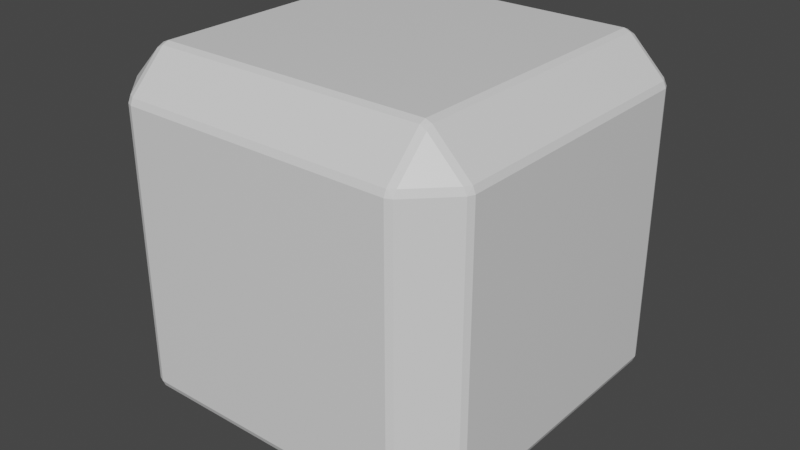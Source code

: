 # Source: box3.blend  (saved by Blender 2.81.16; exported with 4.5.12 LTS)
import bpy
from mathutils import Matrix  # noqa: F401  (used for matrix-valued properties, if any)

bpy.ops.wm.read_factory_settings(use_empty=True)
scene = bpy.context.scene
scene.name = 'Scene'

# ---- collections
col_collection = bpy.data.collections.new('Collection'); scene.collection.children.link(col_collection)

# ---- materials (node trees are filled in below, after node groups)
mat_material = bpy.data.materials.new('Material')
mat_material.alpha_threshold = 0.0
mat_material.use_transparent_shadow = False
mat_material.line_color = (0.0, 0.0, 0.0, 1.0)

# ---- material node trees
mat_material.use_nodes = True; mat_material.node_tree.nodes.clear()
_N = mat_material.node_tree.nodes; _L = mat_material.node_tree.links
n0 = _N.new('ShaderNodeOutputMaterial'); n0.name = 'Material Output'; n0.location = (300, 300)
n1 = _N.new('ShaderNodeBsdfPrincipled'); n1.name = 'Principled BSDF'; n1.location = (10, 300)
n1.distribution = 'GGX'
n1.subsurface_method = 'BURLEY'
n1.inputs[2].default_value = 0.4
n1.inputs[3].default_value = 1.45
n1.inputs[27].default_value = (0.0, 0.0, 0.0, 1.0)
n1.inputs[28].default_value = 1.0
_L.new(n1.outputs[0], n0.inputs[0])
n0.is_active_output = True

# ---- world
world_world = bpy.data.worlds.new('World'); scene.world = world_world
world_world.use_nodes = True; world_world.node_tree.nodes.clear()
_N = world_world.node_tree.nodes; _L = world_world.node_tree.links
n0 = _N.new('ShaderNodeOutputWorld'); n0.name = 'World Output'; n0.location = (300, 300)
n1 = _N.new('ShaderNodeBackground'); n1.name = 'Background'; n1.location = (10, 300)
n1.inputs[0].default_value = (0.05088, 0.05088, 0.05088, 1.0)
_L.new(n1.outputs[0], n0.inputs[0])
n0.is_active_output = True
world_world.color = (0.05088, 0.05088, 0.05088)
world_world.use_sun_shadow = False
world_world.sun_shadow_jitter_overblur = 0.0

# ---- meshes
me_cube = bpy.data.meshes.new('Cube')
me_cube.from_pydata([(0.7872, 0.9858, 0.7529), (0.7529, 1.0, 0.7529), (0.7529, 0.9858, 0.7872), (0.7894, 0.9672, 0.7894), (0.7529, 0.7872, 0.9858), (0.7529, 0.7529, 1.0), (0.7872, 0.7529, 0.9858), (0.7894, 0.7894, 0.9672), (0.9858, 0.7872, 0.7529), (0.9672, 0.7894, 0.7894), (0.9858, 0.7529, 0.7872), (1.0, 0.7529, 0.7529), (0.7872, 0.7529, -0.9858), (0.7529, 0.7529, -1.0), (0.7529, 0.7872, -0.9858), (0.7894, 0.7894, -0.9672), (0.7529, 0.9858, -0.7872), (0.7529, 1.0, -0.7529), (0.7872, 0.9858, -0.7529), (0.7894, 0.9672, -0.7894), (0.9858, 0.7529, -0.7872), (0.9672, 0.7894, -0.7894), (0.9858, 0.7872, -0.7529), (1.0, 0.7529, -0.7529), (0.9858, -0.7872, 0.7529), (1.0, -0.7529, 0.7529), (0.9858, -0.7529, 0.7872), (0.9672, -0.7894, 0.7894), (0.7872, -0.7529, 0.9858), (0.7529, -0.7529, 1.0), (0.7529, -0.7872, 0.9858), (0.7894, -0.7894, 0.9672), (0.7872, -0.9858, 0.7529), (0.7894, -0.9672, 0.7894), (0.7529, -0.9858, 0.7872), (0.7529, -1.0, 0.7529), (0.9858, -0.7529, -0.7872), (1.0, -0.7529, -0.7529), (0.9858, -0.7872, -0.7529), (0.9672, -0.7894, -0.7894), (0.7872, -0.9858, -0.7529), (0.7529, -1.0, -0.7529), (0.7529, -0.9858, -0.7872), (0.7894, -0.9672, -0.7894), (0.7872, -0.7529, -0.9858), (0.7894, -0.7894, -0.9672), (0.7529, -0.7872, -0.9858), (0.7529, -0.7529, -1.0), (-0.7529, 0.9858, 0.7872), (-0.7529, 1.0, 0.7529), (-0.7872, 0.9858, 0.7529), (-0.7894, 0.9672, 0.7894), (-0.9858, 0.7872, 0.7529), (-1.0, 0.7529, 0.7529), (-0.9858, 0.7529, 0.7872), (-0.9672, 0.7894, 0.7894), (-0.7529, 0.7872, 0.9858), (-0.7894, 0.7894, 0.9672), (-0.7872, 0.7529, 0.9858), (-0.7529, 0.7529, 1.0), (-0.9858, 0.7529, -0.7872), (-1.0, 0.7529, -0.7529), (-0.9858, 0.7872, -0.7529), (-0.9672, 0.7894, -0.7894), (-0.7872, 0.9858, -0.7529), (-0.7529, 1.0, -0.7529), (-0.7529, 0.9858, -0.7872), (-0.7894, 0.9672, -0.7894), (-0.7872, 0.7529, -0.9858), (-0.7894, 0.7894, -0.9672), (-0.7529, 0.7872, -0.9858), (-0.7529, 0.7529, -1.0), (-0.9858, -0.7529, 0.7872), (-1.0, -0.7529, 0.7529), (-0.9858, -0.7872, 0.7529), (-0.9672, -0.7894, 0.7894), (-0.7872, -0.9858, 0.7529), (-0.7529, -1.0, 0.7529), (-0.7529, -0.9858, 0.7872), (-0.7894, -0.9672, 0.7894), (-0.7872, -0.7529, 0.9858), (-0.7894, -0.7894, 0.9672), (-0.7529, -0.7872, 0.9858), (-0.7529, -0.7529, 1.0), (-0.7872, -0.7529, -0.9858), (-0.7529, -0.7529, -1.0), (-0.7529, -0.7872, -0.9858), (-0.7894, -0.7894, -0.9672), (-0.7529, -0.9858, -0.7872), (-0.7529, -1.0, -0.7529), (-0.7872, -0.9858, -0.7529), (-0.7894, -0.9672, -0.7894), (-0.9858, -0.7529, -0.7872), (-0.9672, -0.7894, -0.7894), (-0.9858, -0.7872, -0.7529), (-1.0, -0.7529, -0.7529)], [], [(32, 40, 38, 24), (68, 84, 92, 60), (39, 43, 45), (23, 11, 25, 37), (44, 12, 20, 36), (65, 49, 1, 17), (14, 70, 66, 16), (30, 82, 78, 34), (86, 46, 42, 88), (50, 64, 62, 52), (75, 79, 81), (90, 76, 74, 94), (63, 67, 69), (71, 13, 47, 85), (3, 7, 9), (87, 91, 93), (27, 31, 33), (80, 58, 54, 72), (41, 35, 77, 89), (5, 59, 83, 29), (51, 55, 57), (95, 73, 53, 61), (6, 28, 26, 10), (15, 19, 21), (56, 4, 2, 48), (8, 22, 18, 0)])
_uv = me_cube.uv_layers.new(name='UVMap')
_uv.uv.foreach_set('vector', [0.5941, 0.7748, 0.4059, 0.7748, 0.4059, 0.7252, 0.5941, 0.7252, 0.1516, 0.5309, 0.1516, 0.7191, 0.1268, 0.7191, 0.1268, 0.5309, 0.4013, 0.7237, 0.4013, 0.7459, 0.3791, 0.7237, 0.4059, 0.5309, 0.5941, 0.5309, 0.5941, 0.7191, 0.4059, 0.7191, 0.3502, 0.7191, 0.3502, 0.5309, 0.3998, 0.5309, 0.3998, 0.7191, 0.4059, 0.2809, 0.5941, 0.2809, 0.5941, 0.4691, 0.4059, 0.4691, 0.3441, 0.5266, 0.1559, 0.5266, 0.1559, 0.5018, 0.3441, 0.5018, 0.6559, 0.7234, 0.8441, 0.7234, 0.8441, 0.7482, 0.6559, 0.7482, 0.1559, 0.7234, 0.3441, 0.7234, 0.3441, 0.7482, 0.1559, 0.7482, 0.5941, 0.2748, 0.4059, 0.2748, 0.4059, 0.2252, 0.5941, 0.2252, 0.5987, 0.02632, 0.5987, 0.004103, 0.6209, 0.02632, 0.4059, 0.9734, 0.5941, 0.9734, 0.5941, 0.9982, 0.4059, 0.9982, 0.4013, 0.2237, 0.4013, 0.2459, 0.3791, 0.2237, 0.1559, 0.5309, 0.3441, 0.5309, 0.3441, 0.7191, 0.1559, 0.7191, 0.5987, 0.4737, 0.6209, 0.4737, 0.5987, 0.4959, 0.1513, 0.7237, 0.1513, 0.7459, 0.1291, 0.7237, 0.5987, 0.7237, 0.6209, 0.7237, 0.5987, 0.7459, 0.8484, 0.7191, 0.8484, 0.5309, 0.8732, 0.5309, 0.8732, 0.7191, 0.4059, 0.7809, 0.5941, 0.7809, 0.5941, 0.9691, 0.4059, 0.9691, 0.6559, 0.5309, 0.8441, 0.5309, 0.8441, 0.7191, 0.6559, 0.7191, 0.5987, 0.2763, 0.5987, 0.2541, 0.6209, 0.2763, 0.4059, 0.03089, 0.5941, 0.03089, 0.5941, 0.2191, 0.4059, 0.2191, 0.6498, 0.5309, 0.6498, 0.7191, 0.6002, 0.7191, 0.6002, 0.5309, 0.3487, 0.5263, 0.3487, 0.5041, 0.3709, 0.5263, 0.8441, 0.5266, 0.6559, 0.5266, 0.6559, 0.5018, 0.8441, 0.5018, 0.5941, 0.5248, 0.4059, 0.5248, 0.4059, 0.4752, 0.5941, 0.4752])
me_cube.materials.append(mat_material)
me_cube.use_remesh_preserve_volume = False
me_cube.use_remesh_preserve_attributes = False
me_cube.use_mirror_vertex_groups = False
me_cube.update()
me_cube_001 = bpy.data.meshes.new('Cube.001')
me_cube_001.from_pydata([(0.7872, 0.9858, 0.7529), (0.7529, 1.0, 0.7529), (0.7529, 0.9858, 0.7872), (0.7894, 0.9672, 0.7894), (0.7529, 0.7872, 0.9858), (0.7529, 0.7529, 1.0), (0.7872, 0.7529, 0.9858), (0.7894, 0.7894, 0.9672), (0.9858, 0.7872, 0.7529), (0.9672, 0.7894, 0.7894), (0.9858, 0.7529, 0.7872), (1.0, 0.7529, 0.7529), (0.7872, 0.7529, -0.9858), (0.7529, 0.7529, -1.0), (0.7529, 0.7872, -0.9858), (0.7894, 0.7894, -0.9672), (0.7529, 0.9858, -0.7872), (0.7529, 1.0, -0.7529), (0.7872, 0.9858, -0.7529), (0.7894, 0.9672, -0.7894), (0.9858, 0.7529, -0.7872), (0.9672, 0.7894, -0.7894), (0.9858, 0.7872, -0.7529), (1.0, 0.7529, -0.7529), (0.9858, -0.7872, 0.7529), (1.0, -0.7529, 0.7529), (0.9858, -0.7529, 0.7872), (0.9672, -0.7894, 0.7894), (0.7872, -0.7529, 0.9858), (0.7529, -0.7529, 1.0), (0.7529, -0.7872, 0.9858), (0.7894, -0.7894, 0.9672), (0.7872, -0.9858, 0.7529), (0.7894, -0.9672, 0.7894), (0.7529, -0.9858, 0.7872), (0.7529, -1.0, 0.7529), (0.9858, -0.7529, -0.7872), (1.0, -0.7529, -0.7529), (0.9858, -0.7872, -0.7529), (0.9672, -0.7894, -0.7894), (0.7872, -0.9858, -0.7529), (0.7529, -1.0, -0.7529), (0.7529, -0.9858, -0.7872), (0.7894, -0.9672, -0.7894), (0.7872, -0.7529, -0.9858), (0.7894, -0.7894, -0.9672), (0.7529, -0.7872, -0.9858), (0.7529, -0.7529, -1.0), (-0.7529, 0.9858, 0.7872), (-0.7529, 1.0, 0.7529), (-0.7872, 0.9858, 0.7529), (-0.7894, 0.9672, 0.7894), (-0.9858, 0.7872, 0.7529), (-1.0, 0.7529, 0.7529), (-0.9858, 0.7529, 0.7872), (-0.9672, 0.7894, 0.7894), (-0.7529, 0.7872, 0.9858), (-0.7894, 0.7894, 0.9672), (-0.7872, 0.7529, 0.9858), (-0.7529, 0.7529, 1.0), (-0.9858, 0.7529, -0.7872), (-1.0, 0.7529, -0.7529), (-0.9858, 0.7872, -0.7529), (-0.9672, 0.7894, -0.7894), (-0.7872, 0.9858, -0.7529), (-0.7529, 1.0, -0.7529), (-0.7529, 0.9858, -0.7872), (-0.7894, 0.9672, -0.7894), (-0.7872, 0.7529, -0.9858), (-0.7894, 0.7894, -0.9672), (-0.7529, 0.7872, -0.9858), (-0.7529, 0.7529, -1.0), (-0.9858, -0.7529, 0.7872), (-1.0, -0.7529, 0.7529), (-0.9858, -0.7872, 0.7529), (-0.9672, -0.7894, 0.7894), (-0.7872, -0.9858, 0.7529), (-0.7529, -1.0, 0.7529), (-0.7529, -0.9858, 0.7872), (-0.7894, -0.9672, 0.7894), (-0.7872, -0.7529, 0.9858), (-0.7894, -0.7894, 0.9672), (-0.7529, -0.7872, 0.9858), (-0.7529, -0.7529, 1.0), (-0.7872, -0.7529, -0.9858), (-0.7529, -0.7529, -1.0), (-0.7529, -0.7872, -0.9858), (-0.7894, -0.7894, -0.9672), (-0.7529, -0.9858, -0.7872), (-0.7529, -1.0, -0.7529), (-0.7872, -0.9858, -0.7529), (-0.7894, -0.9672, -0.7894), (-0.9858, -0.7529, -0.7872), (-0.9672, -0.7894, -0.7894), (-0.9858, -0.7872, -0.7529), (-1.0, -0.7529, -0.7529)], [], [(0, 1, 2, 3), (4, 5, 6, 7), (8, 9, 10, 11), (12, 13, 14, 15), (16, 17, 18, 19), (20, 21, 22, 23), (24, 25, 26, 27), (28, 29, 30, 31), (32, 33, 34, 35), (36, 37, 38, 39), (40, 41, 42, 43), (44, 45, 46, 47), (48, 49, 50, 51), (52, 53, 54, 55), (56, 57, 58, 59), (60, 61, 62, 63), (64, 65, 66, 67), (68, 69, 70, 71), (72, 73, 74, 75), (76, 77, 78, 79), (80, 81, 82, 83), (84, 85, 86, 87), (88, 89, 90, 91), (92, 93, 94, 95), (8, 0, 3, 9), (2, 4, 7, 3), (6, 10, 9, 7), (20, 12, 15, 21), (14, 16, 19, 15), (18, 22, 21, 19), (32, 24, 27, 33), (26, 28, 31, 27), (30, 34, 33, 31), (44, 36, 39, 45), (38, 40, 43, 39), (42, 46, 45, 43), (56, 48, 51, 57), (50, 52, 55, 51), (54, 58, 57, 55), (68, 60, 63, 69), (62, 64, 67, 63), (66, 70, 69, 67), (80, 72, 75, 81), (74, 76, 79, 75), (78, 82, 81, 79), (92, 84, 87, 93), (86, 88, 91, 87), (90, 94, 93, 91), (71, 85, 84, 68), (95, 61, 60, 92), (13, 71, 70, 14), (65, 17, 16, 66), (11, 23, 22, 8), (17, 1, 0, 18), (89, 77, 76, 90), (73, 95, 94, 74), (35, 41, 40, 32), (37, 25, 24, 38), (49, 65, 64, 50), (61, 53, 52, 62), (29, 83, 82, 30), (77, 35, 34, 78), (5, 29, 28, 6), (25, 11, 10, 26), (85, 47, 46, 86), (41, 89, 88, 42), (83, 59, 58, 80), (53, 73, 72, 54), (59, 5, 4, 56), (1, 49, 48, 2), (47, 13, 12, 44), (23, 37, 36, 20)])
_uv = me_cube_001.uv_layers.new(name='UVMap')
_uv.uv.foreach_set('vector', [0.5941, 0.4752, 0.5941, 0.4716, 0.5966, 0.4716, 0.5966, 0.4778, 0.6559, 0.5266, 0.6559, 0.5284, 0.6534, 0.5284, 0.6534, 0.5253, 0.5941, 0.5248, 0.5966, 0.5222, 0.5966, 0.5284, 0.5941, 0.5284, 0.3502, 0.5309, 0.3466, 0.5309, 0.3466, 0.5284, 0.3528, 0.5284, 0.3441, 0.5018, 0.3441, 0.5, 0.3466, 0.5, 0.3466, 0.5031, 0.3998, 0.5309, 0.3972, 0.5284, 0.4034, 0.5284, 0.4034, 0.5309, 0.5941, 0.7252, 0.5941, 0.7216, 0.5966, 0.7216, 0.5966, 0.7278, 0.6498, 0.7191, 0.6534, 0.7191, 0.6534, 0.7216, 0.6472, 0.7216, 0.5941, 0.7748, 0.5966, 0.7722, 0.5966, 0.7784, 0.5941, 0.7784, 0.3998, 0.7191, 0.4034, 0.7191, 0.4034, 0.7216, 0.3972, 0.7216, 0.4059, 0.7748, 0.4059, 0.7784, 0.4034, 0.7784, 0.4034, 0.7722, 0.3502, 0.7191, 0.3528, 0.7216, 0.3466, 0.7216, 0.3466, 0.7191, 0.8441, 0.5018, 0.8441, 0.5, 0.8466, 0.5, 0.8466, 0.5031, 0.5941, 0.2252, 0.5941, 0.2216, 0.5966, 0.2216, 0.5966, 0.2278, 0.8441, 0.5266, 0.8466, 0.5253, 0.8466, 0.5284, 0.8441, 0.5284, 0.1268, 0.5309, 0.125, 0.5309, 0.125, 0.5284, 0.1281, 0.5284, 0.4059, 0.2748, 0.4059, 0.2784, 0.4034, 0.2784, 0.4034, 0.2722, 0.1516, 0.5309, 0.1503, 0.5284, 0.1534, 0.5284, 0.1534, 0.5309, 0.8732, 0.7191, 0.875, 0.7191, 0.875, 0.7216, 0.8719, 0.7216, 0.5941, 0.9734, 0.5941, 0.9716, 0.5966, 0.9716, 0.5966, 0.9747, 0.8484, 0.7191, 0.8497, 0.7216, 0.8466, 0.7216, 0.8466, 0.7191, 0.1516, 0.7191, 0.1559, 0.7191, 0.1559, 0.7234, 0.1513, 0.7237, 0.1559, 0.7482, 0.1559, 0.75, 0.1534, 0.75, 0.1534, 0.7469, 0.1268, 0.7191, 0.1281, 0.7216, 0.125, 0.7216, 0.125, 0.7191, 0.5941, 0.5248, 0.5941, 0.4752, 0.5966, 0.4778, 0.5966, 0.5222, 0.6559, 0.5018, 0.6559, 0.5266, 0.6534, 0.5253, 0.6534, 0.5031, 0.6498, 0.5309, 0.6002, 0.5309, 0.6028, 0.5284, 0.6472, 0.5284, 0.3998, 0.5309, 0.3502, 0.5309, 0.3528, 0.5284, 0.3972, 0.5284, 0.3441, 0.5266, 0.3441, 0.5018, 0.3487, 0.5041, 0.3487, 0.5263, 0.4059, 0.4752, 0.4059, 0.5248, 0.4034, 0.5222, 0.4034, 0.4778, 0.5941, 0.7748, 0.5941, 0.7252, 0.5966, 0.7278, 0.5966, 0.7722, 0.6002, 0.7191, 0.6498, 0.7191, 0.6472, 0.7216, 0.6028, 0.7216, 0.6559, 0.7234, 0.6559, 0.7482, 0.6534, 0.7469, 0.6534, 0.7247, 0.3502, 0.7191, 0.3998, 0.7191, 0.3972, 0.7216, 0.3528, 0.7216, 0.4059, 0.7252, 0.4059, 0.7748, 0.4034, 0.7722, 0.4034, 0.7278, 0.3441, 0.7482, 0.3441, 0.7234, 0.3466, 0.7247, 0.3466, 0.7469, 0.8441, 0.5266, 0.8441, 0.5018, 0.8466, 0.5031, 0.8466, 0.5253, 0.5941, 0.2748, 0.5941, 0.2252, 0.5966, 0.2278, 0.5966, 0.2722, 0.8732, 0.5309, 0.8484, 0.5309, 0.8497, 0.5284, 0.8719, 0.5284, 0.1516, 0.5309, 0.1268, 0.5309, 0.1281, 0.5284, 0.1503, 0.5284, 0.4059, 0.2252, 0.4059, 0.2748, 0.4034, 0.2722, 0.4034, 0.2278, 0.1559, 0.5018, 0.1559, 0.5266, 0.1534, 0.5253, 0.1534, 0.5031, 0.8484, 0.7191, 0.8732, 0.7191, 0.8719, 0.7216, 0.8497, 0.7216, 0.5941, 0.9982, 0.5941, 0.9734, 0.5966, 0.9747, 0.5966, 0.9969, 0.8441, 0.7482, 0.8441, 0.7234, 0.8466, 0.7247, 0.8466, 0.7469, 0.1268, 0.7191, 0.1516, 0.7191, 0.1513, 0.7237, 0.1291, 0.7237, 0.1559, 0.7234, 0.1559, 0.7482, 0.1513, 0.7459, 0.1513, 0.7237, 0.4059, 0.9734, 0.4059, 0.9982, 0.4034, 0.9969, 0.4034, 0.9747, 0.1559, 0.5309, 0.1559, 0.7191, 0.1516, 0.7191, 0.1516, 0.5309, 0.4059, 0.03089, 0.4059, 0.2191, 0.4034, 0.2191, 0.4034, 0.03089, 0.3441, 0.5309, 0.1559, 0.5309, 0.1559, 0.5266, 0.3441, 0.5266, 0.4059, 0.2809, 0.4059, 0.4691, 0.4034, 0.4691, 0.4034, 0.2809, 0.5941, 0.5309, 0.4059, 0.5309, 0.4059, 0.5248, 0.5941, 0.5248, 0.4059, 0.4691, 0.5941, 0.4691, 0.5941, 0.4752, 0.4059, 0.4752, 0.4059, 0.9691, 0.5941, 0.9691, 0.5941, 0.9734, 0.4059, 0.9734, 0.5941, 0.03089, 0.4059, 0.03089, 0.4059, 0.02838, 0.5941, 0.02838, 0.5941, 0.7809, 0.4059, 0.7809, 0.4059, 0.7748, 0.5941, 0.7748, 0.4059, 0.7191, 0.5941, 0.7191, 0.5941, 0.7252, 0.4059, 0.7252, 0.5941, 0.2809, 0.4059, 0.2809, 0.4059, 0.2748, 0.5941, 0.2748, 0.4059, 0.2191, 0.5941, 0.2191, 0.5941, 0.2252, 0.4059, 0.2252, 0.6559, 0.7191, 0.8441, 0.7191, 0.8441, 0.7234, 0.6559, 0.7234, 0.5941, 0.9691, 0.5941, 0.7809, 0.5966, 0.7809, 0.5966, 0.9691, 0.6559, 0.5309, 0.6559, 0.7191, 0.6498, 0.7191, 0.6498, 0.5309, 0.5941, 0.7191, 0.5941, 0.5309, 0.6002, 0.5309, 0.6002, 0.7191, 0.1559, 0.7191, 0.3441, 0.7191, 0.3441, 0.7234, 0.1559, 0.7234, 0.4059, 0.7809, 0.4059, 0.9691, 0.4034, 0.9691, 0.4034, 0.7809, 0.8441, 0.7191, 0.8441, 0.5309, 0.8484, 0.5309, 0.8484, 0.7191, 0.5941, 0.2191, 0.5941, 0.03089, 0.5966, 0.03089, 0.5966, 0.2191, 0.8441, 0.5309, 0.6559, 0.5309, 0.6559, 0.5266, 0.8441, 0.5266, 0.5941, 0.4691, 0.5941, 0.2809, 0.5966, 0.2809, 0.5966, 0.4691, 0.3441, 0.7191, 0.3441, 0.5309, 0.3502, 0.5309, 0.3502, 0.7191, 0.4059, 0.5309, 0.4059, 0.7191, 0.3998, 0.7191, 0.3998, 0.5309])
me_cube_001.materials.append(mat_material)
me_cube_001.use_remesh_preserve_volume = False
me_cube_001.use_remesh_preserve_attributes = False
me_cube_001.use_mirror_vertex_groups = False
me_cube_001.update()

# ---- objects
ob_cube = bpy.data.objects.new('Cube', me_cube)
ob_accent = bpy.data.objects.new('accent', me_cube_001)

# ---- transforms, parenting, visibility, modifiers, constraints
ob_cube.location = (0.0, 0.0, 0.0)
ob_cube.lock_rotations_4d = False
ob_cube.empty_display_type = 'ARROWS'
ob_cube.lineart.crease_threshold = 0.0
ob_accent.location = (0.0, 0.0, 0.0)
ob_accent.lock_rotations_4d = False
ob_accent.empty_display_type = 'ARROWS'
ob_accent.lineart.crease_threshold = 0.0

# ---- collection membership
col_collection.objects.link(ob_cube)
col_collection.objects.link(ob_accent)

# ---- scene / render settings (as saved in the file)
scene.frame_start = 1; scene.frame_end = 250; scene.frame_set(1)
scene.render.engine = 'BLENDER_EEVEE_NEXT'
scene.cycles.use_denoising = False
scene.cycles.samples = 128
scene.cycles.sampling_pattern = 'TABULATED_SOBOL'
scene.cycles.use_adaptive_sampling = False
scene.cycles.use_light_tree = False
scene.view_settings.view_transform = 'Filmic'
bpy.context.view_layer.update()

# ---- added for rendering (the .blend has no active camera and no usable light): camera, sun
cam_auto = bpy.data.cameras.new('AutoCamera')
cam_auto.lens = 50.0
cam_auto.sensor_width = 36.0
cam_auto.clip_end = 1000.0
ob_auto_camera = bpy.data.objects.new('AutoCamera', cam_auto)
scene.collection.objects.link(ob_auto_camera)
ob_auto_camera.location = (3.20507, -3.84609, 2.56406)
ob_auto_camera.rotation_euler = (1.09748, -7.21219e-08, 0.694738)
scene.camera = ob_auto_camera
light_auto_sun = bpy.data.lights.new('AutoSun', 'SUN')
light_auto_sun.energy = 3.0
light_auto_sun.angle = 0.0523599
ob_auto_sun = bpy.data.objects.new('AutoSun', light_auto_sun)
scene.collection.objects.link(ob_auto_sun)
ob_auto_sun.rotation_euler = (0.872665, 0.174533, 0.523599)
bpy.context.view_layer.update()
